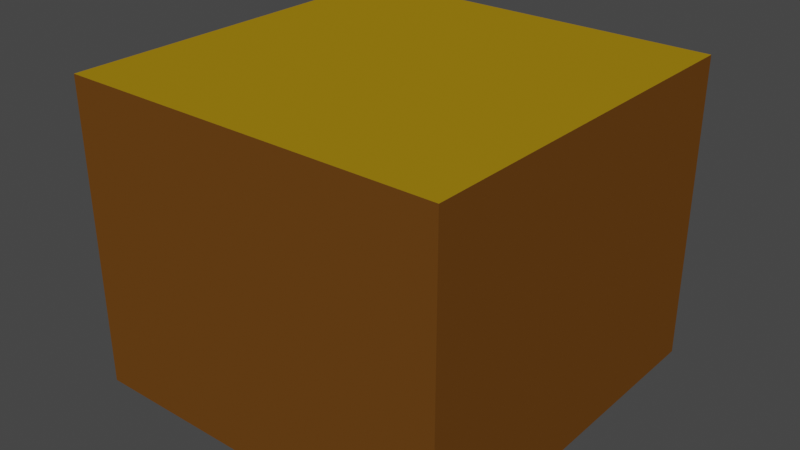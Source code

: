 # Source: farmland.blend  (saved by Blender 3.6.13; exported with 4.5.12 LTS)
import bpy
from mathutils import Matrix  # noqa: F401  (used for matrix-valued properties, if any)

bpy.ops.wm.read_factory_settings(use_empty=True)
scene = bpy.context.scene
scene.name = 'Scene'

# ---- collections
col_collection = bpy.data.collections.new('Collection'); scene.collection.children.link(col_collection)

# ---- materials (node trees are filled in below, after node groups)
mat_dirt = bpy.data.materials.new('Dirt')
mat_dirt.use_transparent_shadow = False
mat_farmland = bpy.data.materials.new('Farmland')
mat_farmland.use_transparent_shadow = False

# ---- node groups
ng_geometry_nodes = bpy.data.node_groups.new('Geometry Nodes', 'GeometryNodeTree')
_s = ng_geometry_nodes.interface.new_socket(name='Geometry', in_out='OUTPUT', socket_type='NodeSocketGeometry')
_s = ng_geometry_nodes.interface.new_socket(name='Geometry', in_out='INPUT', socket_type='NodeSocketGeometry')
ng_geometry_nodes.is_modifier = True
_N = ng_geometry_nodes.nodes; _L = ng_geometry_nodes.links
n0 = _N.new('NodeGroupOutput'); n0.name = 'Group Output'; n0.location = (614, 138)
n1 = _N.new('GeometryNodeSetPosition'); n1.name = 'Set Position'; n1.location = (-36, 163)
n1.inputs[3].default_value = (0.0, 0.0, -0.1)
n2 = _N.new('GeometryNodeScaleElements'); n2.name = 'Scale Elements'; n2.location = (-277, 126)
n2.scale_mode = 'SINGLE_AXIS'
n2.inputs[2].default_value = 0.8
n2.inputs[4].default_value = (0.0, 0.0, 1.0)
n3 = _N.new('FunctionNodeCompare'); n3.name = 'Compare'; n3.location = (144, -41)
n3.operation = 'EQUAL'
n3.data_type = 'INT'
n3.inputs[6].default_value = (0.0, 0.0, 0.0, 0.0)
n3.inputs[7].default_value = (0.0, 0.0, 0.0, 0.0)
n4 = _N.new('GeometryNodeSetShadeSmooth'); n4.name = 'Set Shade Smooth'; n4.location = (439, 170)
n4.inputs[2].default_value = False
n5 = _N.new('GeometryNodeSetMaterial'); n5.name = 'Set Material.002'; n5.location = (401, 4)
n5.inputs[2].default_value = mat_farmland
n6 = _N.new('GeometryNodeSetMaterial'); n6.name = 'Set Material.001'; n6.location = (174, 128)
n6.inputs[2].default_value = mat_dirt
n7 = _N.new('GeometryNodeInputMaterialIndex'); n7.name = 'Material Index'; n7.location = (-75, -120)
n8 = _N.new('FunctionNodeCompare'); n8.name = 'Compare.001'; n8.location = (121, -211)
n8.operation = 'EQUAL'
n8.data_type = 'INT'
n8.inputs[3].default_value = 1
n8.inputs[6].default_value = (0.0, 0.0, 0.0, 0.0)
n8.inputs[7].default_value = (0.0, 0.0, 0.0, 0.0)
n9 = _N.new('NodeGroupInput'); n9.name = 'Group Input'; n9.location = (-639, 103)
n9.width = 163
n10 = _N.new('GeometryNodeScaleElements'); n10.name = 'Scale Elements.001'; n10.location = (-440, 107)
n10.inputs[2].default_value = 0.5
_L.new(n1.outputs[0], n6.inputs[0])
_L.new(n4.outputs[0], n0.inputs[0])
_L.new(n2.outputs[0], n1.inputs[0])
_L.new(n7.outputs[0], n3.inputs[2])
_L.new(n3.outputs[0], n6.inputs[1])
_L.new(n5.outputs[0], n4.inputs[0])
_L.new(n6.outputs[0], n5.inputs[0])
_L.new(n7.outputs[0], n8.inputs[2])
_L.new(n8.outputs[0], n5.inputs[1])
_L.new(n9.outputs[0], n10.inputs[0])
_L.new(n10.outputs[0], n2.inputs[0])
n0.is_active_output = True

# ---- material node trees
mat_dirt.use_nodes = True; mat_dirt.node_tree.nodes.clear()
_N = mat_dirt.node_tree.nodes; _L = mat_dirt.node_tree.links
n0 = _N.new('ShaderNodeBsdfPrincipled'); n0.name = 'Principled BSDF'; n0.location = (10, 300)
n0.distribution = 'GGX'
n0.subsurface_method = 'RANDOM_WALK_SKIN'
n0.inputs[0].default_value = (0.1473, 0.05705, 0.009518, 1.0)
n0.inputs[2].default_value = 1.0
n0.inputs[3].default_value = 1.45
n0.inputs[13].default_value = 0.0
n0.inputs[27].default_value = (0.0, 0.0, 0.0, 1.0)
n0.inputs[28].default_value = 1.0
n1 = _N.new('ShaderNodeOutputMaterial'); n1.name = 'Material Output'; n1.location = (300, 300)
_L.new(n0.outputs[0], n1.inputs[0])
n1.is_active_output = True
mat_farmland.use_nodes = True; mat_farmland.node_tree.nodes.clear()
_N = mat_farmland.node_tree.nodes; _L = mat_farmland.node_tree.links
n0 = _N.new('ShaderNodeBsdfPrincipled'); n0.name = 'Principled BSDF'; n0.location = (10, 300)
n0.distribution = 'GGX'
n0.subsurface_method = 'RANDOM_WALK_SKIN'
n0.inputs[0].default_value = (0.3588, 0.2142, 0.00694, 1.0)
n0.inputs[2].default_value = 1.0
n0.inputs[3].default_value = 1.45
n0.inputs[13].default_value = 0.0
n0.inputs[27].default_value = (0.0, 0.0, 0.0, 1.0)
n0.inputs[28].default_value = 1.0
n1 = _N.new('ShaderNodeOutputMaterial'); n1.name = 'Material Output'; n1.location = (300, 300)
_L.new(n0.outputs[0], n1.inputs[0])
n1.is_active_output = True

# ---- world
world_world = bpy.data.worlds.new('World'); scene.world = world_world
world_world.use_nodes = True; world_world.node_tree.nodes.clear()
_N = world_world.node_tree.nodes; _L = world_world.node_tree.links
n0 = _N.new('ShaderNodeOutputWorld'); n0.name = 'World Output'; n0.location = (300, 300)
n1 = _N.new('ShaderNodeBackground'); n1.name = 'Background'; n1.location = (10, 300)
n1.inputs[0].default_value = (0.05088, 0.05088, 0.05088, 1.0)
_L.new(n1.outputs[0], n0.inputs[0])
n0.is_active_output = True
world_world.color = (0.05088, 0.05088, 0.05088)
world_world.use_sun_shadow = False
world_world.sun_shadow_jitter_overblur = 0.0

# ---- meshes
me_cube = bpy.data.meshes.new('Cube')
me_cube.from_pydata([(1.0, 1.0, 1.0), (1.0, 1.0, -1.0), (1.0, -1.0, 1.0), (1.0, -1.0, -1.0), (-1.0, 1.0, 1.0), (-1.0, 1.0, -1.0), (-1.0, -1.0, 1.0), (-1.0, -1.0, -1.0)], [], [(0, 4, 6, 2), (3, 2, 6, 7), (7, 6, 4, 5), (5, 1, 3, 7), (1, 0, 2, 3), (5, 4, 0, 1)])
me_cube.polygons.foreach_set('material_index', [1, 0, 0, 0, 0, 0])
_uv = me_cube.uv_layers.new(name='UVMap')
_uv.uv.foreach_set('vector', [0.625, 0.5, 0.875, 0.5, 0.875, 0.75, 0.625, 0.75, 0.375, 0.75, 0.625, 0.75, 0.625, 1.0, 0.375, 1.0, 0.375, 0.0, 0.625, 0.0, 0.625, 0.25, 0.375, 0.25, 0.125, 0.5, 0.375, 0.5, 0.375, 0.75, 0.125, 0.75, 0.375, 0.5, 0.625, 0.5, 0.625, 0.75, 0.375, 0.75, 0.375, 0.25, 0.625, 0.25, 0.625, 0.5, 0.375, 0.5])
me_cube.materials.append(mat_dirt)
me_cube.materials.append(mat_farmland)
me_cube.use_mirror_vertex_groups = False
me_cube.update()

# ---- objects
ob_farmland_col = bpy.data.objects.new('Farmland-col', me_cube)

# ---- transforms, parenting, visibility, modifiers, constraints
ob_farmland_col.location = (0.0, 0.0, 0.0)
ob_farmland_col.lock_rotations_4d = False
ob_farmland_col.empty_display_type = 'ARROWS'
ob_farmland_col.lineart.crease_threshold = 0.0
_m = ob_farmland_col.modifiers.new('GeometryNodes', 'NODES')
_m.node_group = ng_geometry_nodes

# ---- collection membership
col_collection.objects.link(ob_farmland_col)

# ---- scene / render settings (as saved in the file)
scene.frame_start = 1; scene.frame_end = 250; scene.frame_set(1)
scene.render.engine = 'BLENDER_EEVEE_NEXT'
scene.cycles.sampling_pattern = 'TABULATED_SOBOL'
scene.view_settings.view_transform = 'Filmic'
bpy.context.view_layer.update()

# ---- added for rendering (the .blend has no active camera and no usable light): camera, sun
cam_auto = bpy.data.cameras.new('AutoCamera')
cam_auto.lens = 50.0
cam_auto.sensor_width = 36.0
cam_auto.clip_end = 1000.0
ob_auto_camera = bpy.data.objects.new('AutoCamera', cam_auto)
scene.collection.objects.link(ob_auto_camera)
ob_auto_camera.location = (1.50331, -1.80397, 1.10265)
ob_auto_camera.rotation_euler = (1.09748, -7.21219e-08, 0.694738)
scene.camera = ob_auto_camera
light_auto_sun = bpy.data.lights.new('AutoSun', 'SUN')
light_auto_sun.energy = 3.0
light_auto_sun.angle = 0.0523599
ob_auto_sun = bpy.data.objects.new('AutoSun', light_auto_sun)
scene.collection.objects.link(ob_auto_sun)
ob_auto_sun.rotation_euler = (0.872665, 0.174533, 0.523599)
bpy.context.view_layer.update()
